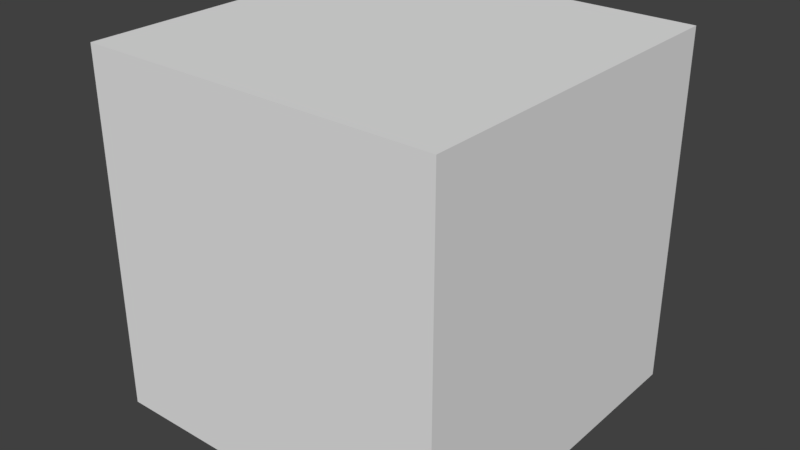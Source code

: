 # Source: cube.blend  (saved by Blender 2.78.0; exported with 4.5.12 LTS)
import bpy
from mathutils import Matrix  # noqa: F401  (used for matrix-valued properties, if any)

bpy.ops.wm.read_factory_settings(use_empty=True)
scene = bpy.context.scene
scene.name = 'Scene'

# ---- collections
col_collection_1 = bpy.data.collections.new('Collection 1'); scene.collection.children.link(col_collection_1)

# ---- world
world_world = bpy.data.worlds.new('World'); scene.world = world_world
world_world.color = (0.05088, 0.05088, 0.05088)
world_world.use_sun_shadow = False
world_world.sun_shadow_jitter_overblur = 0.0
world_world.cycles.sampling_method = 'MANUAL'

# ---- meshes
me_cube = bpy.data.meshes.new('Cube')
me_cube.from_pydata([(1.0, 1.0, -1.0), (1.0, -1.0, -1.0), (-1.0, -1.0, -1.0), (-1.0, 1.0, -1.0), (1.0, 1.0, 1.0), (1.0, -1.0, 1.0), (-1.0, -1.0, 1.0), (-1.0, 1.0, 1.0)], [], [(0, 1, 2, 3), (4, 7, 6, 5), (0, 4, 5, 1), (1, 5, 6, 2), (2, 6, 7, 3), (4, 0, 3, 7)])
_uv = me_cube.uv_layers.new(name='UVMap')
_uv.uv.foreach_set('vector', [0.5, 0.875, 0.25, 0.875, 0.25, 0.625, 0.5, 0.625, 0.5, 0.125, 0.5, 0.375, 0.25, 0.375, 0.25, 0.125, 0.7499, 0.625, 0.7499, 0.375, 1.0, 0.375, 1.0, 0.625, -1.416e-06, 0.625, 1.695e-06, 0.375, 0.25, 0.375, 0.25, 0.625, 0.25, 0.625, 0.25, 0.375, 0.5, 0.375, 0.5, 0.625, 0.7499, 0.375, 0.7499, 0.625, 0.5, 0.625, 0.5, 0.375])
me_cube.use_remesh_preserve_volume = False
me_cube.use_remesh_preserve_attributes = False
me_cube.use_mirror_vertex_groups = False
me_cube.update()

# ---- objects
ob_cube = bpy.data.objects.new('Cube', me_cube)

# ---- transforms, parenting, visibility, modifiers, constraints
ob_cube.location = (0.0, 0.0, 0.0)
ob_cube.lock_rotations_4d = False
ob_cube.empty_display_type = 'ARROWS'
ob_cube.lineart.crease_threshold = 0.0

# ---- collection membership
col_collection_1.objects.link(ob_cube)

# ---- scene / render settings (as saved in the file)
scene.frame_start = 1; scene.frame_end = 250; scene.frame_set(0)
scene.render.engine = 'BLENDER_EEVEE_NEXT'
scene.render.resolution_percentage = 50
scene.render.dither_intensity = 0.0
scene.cycles.use_denoising = False
scene.cycles.samples = 128
scene.cycles.sampling_pattern = 'TABULATED_SOBOL'
scene.cycles.light_sampling_threshold = 0.0
scene.cycles.use_adaptive_sampling = False
scene.cycles.use_light_tree = False
scene.cycles.blur_glossy = 0.0
scene.cycles.sample_clamp_indirect = 0.0
scene.view_settings.view_transform = 'Standard'
bpy.context.view_layer.update()

# ---- added for rendering (the .blend has no active camera and no usable light): camera, sun
cam_auto = bpy.data.cameras.new('AutoCamera')
cam_auto.lens = 50.0
cam_auto.sensor_width = 36.0
cam_auto.clip_end = 1000.0
ob_auto_camera = bpy.data.objects.new('AutoCamera', cam_auto)
scene.collection.objects.link(ob_auto_camera)
ob_auto_camera.location = (3.20507, -3.84609, 2.56406)
ob_auto_camera.rotation_euler = (1.09748, -7.21219e-08, 0.694738)
scene.camera = ob_auto_camera
light_auto_sun = bpy.data.lights.new('AutoSun', 'SUN')
light_auto_sun.energy = 3.0
light_auto_sun.angle = 0.0523599
ob_auto_sun = bpy.data.objects.new('AutoSun', light_auto_sun)
scene.collection.objects.link(ob_auto_sun)
ob_auto_sun.rotation_euler = (0.872665, 0.174533, 0.523599)
bpy.context.view_layer.update()
